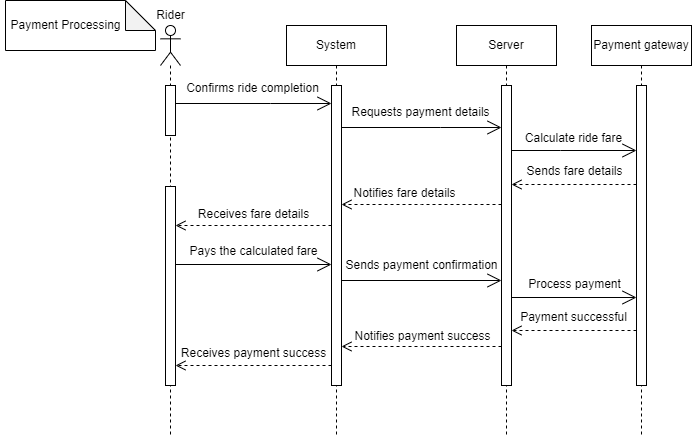

The diagram above was exported from draw.io. Its source (the exported page's mxGraphModel, read from the mxfile embedded in the PNG):
<mxGraphModel dx="1050" dy="558" grid="1" gridSize="10" guides="1" tooltips="1" connect="1" arrows="1" fold="1" page="1" pageScale="1" pageWidth="850" pageHeight="1100" math="0" shadow="0">
  <root>
    <mxCell id="0" />
    <mxCell id="1" parent="0" />
    <mxCell id="GQ0NOmy3ow3wXIASf2Ie-2" value="" style="shape=note;whiteSpace=wrap;html=1;backgroundOutline=1;darkOpacity=0.05;" parent="1" vertex="1">
      <mxGeometry x="5" y="5" width="150" height="50" as="geometry" />
    </mxCell>
    <mxCell id="GQ0NOmy3ow3wXIASf2Ie-3" value="" style="shape=umlLifeline;perimeter=lifelinePerimeter;whiteSpace=wrap;html=1;container=1;dropTarget=0;collapsible=0;recursiveResize=0;outlineConnect=0;portConstraint=eastwest;newEdgeStyle={&quot;edgeStyle&quot;:&quot;elbowEdgeStyle&quot;,&quot;elbow&quot;:&quot;vertical&quot;,&quot;curved&quot;:0,&quot;rounded&quot;:0};participant=umlActor;" parent="1" vertex="1">
      <mxGeometry x="160" y="30" width="20" height="410" as="geometry" />
    </mxCell>
    <mxCell id="GQ0NOmy3ow3wXIASf2Ie-13" value="" style="html=1;points=[];perimeter=orthogonalPerimeter;outlineConnect=0;targetShapes=umlLifeline;portConstraint=eastwest;newEdgeStyle={&quot;edgeStyle&quot;:&quot;elbowEdgeStyle&quot;,&quot;elbow&quot;:&quot;vertical&quot;,&quot;curved&quot;:0,&quot;rounded&quot;:0};" parent="GQ0NOmy3ow3wXIASf2Ie-3" vertex="1">
      <mxGeometry x="5" y="60" width="10" height="50" as="geometry" />
    </mxCell>
    <mxCell id="GQ0NOmy3ow3wXIASf2Ie-40" value="" style="html=1;points=[];perimeter=orthogonalPerimeter;outlineConnect=0;targetShapes=umlLifeline;portConstraint=eastwest;newEdgeStyle={&quot;edgeStyle&quot;:&quot;elbowEdgeStyle&quot;,&quot;elbow&quot;:&quot;vertical&quot;,&quot;curved&quot;:0,&quot;rounded&quot;:0};" parent="GQ0NOmy3ow3wXIASf2Ie-3" vertex="1">
      <mxGeometry x="5" y="161" width="10" height="199" as="geometry" />
    </mxCell>
    <mxCell id="GQ0NOmy3ow3wXIASf2Ie-4" value="Rider" style="text;html=1;align=center;verticalAlign=middle;resizable=0;points=[];autosize=1;strokeColor=none;fillColor=none;" parent="1" vertex="1">
      <mxGeometry x="145" y="5" width="50" height="30" as="geometry" />
    </mxCell>
    <mxCell id="GQ0NOmy3ow3wXIASf2Ie-6" value="Payment gateway" style="shape=umlLifeline;perimeter=lifelinePerimeter;whiteSpace=wrap;html=1;container=1;dropTarget=0;collapsible=0;recursiveResize=0;outlineConnect=0;portConstraint=eastwest;newEdgeStyle={&quot;edgeStyle&quot;:&quot;elbowEdgeStyle&quot;,&quot;elbow&quot;:&quot;vertical&quot;,&quot;curved&quot;:0,&quot;rounded&quot;:0};" parent="1" vertex="1">
      <mxGeometry x="591" y="30" width="100" height="410" as="geometry" />
    </mxCell>
    <mxCell id="GQ0NOmy3ow3wXIASf2Ie-10" value="" style="html=1;points=[];perimeter=orthogonalPerimeter;outlineConnect=0;targetShapes=umlLifeline;portConstraint=eastwest;newEdgeStyle={&quot;edgeStyle&quot;:&quot;elbowEdgeStyle&quot;,&quot;elbow&quot;:&quot;vertical&quot;,&quot;curved&quot;:0,&quot;rounded&quot;:0};" parent="GQ0NOmy3ow3wXIASf2Ie-6" vertex="1">
      <mxGeometry x="45" y="60" width="10" height="300" as="geometry" />
    </mxCell>
    <mxCell id="GQ0NOmy3ow3wXIASf2Ie-7" value="Server" style="shape=umlLifeline;perimeter=lifelinePerimeter;whiteSpace=wrap;html=1;container=1;dropTarget=0;collapsible=0;recursiveResize=0;outlineConnect=0;portConstraint=eastwest;newEdgeStyle={&quot;edgeStyle&quot;:&quot;elbowEdgeStyle&quot;,&quot;elbow&quot;:&quot;vertical&quot;,&quot;curved&quot;:0,&quot;rounded&quot;:0};" parent="1" vertex="1">
      <mxGeometry x="456" y="30" width="100" height="410" as="geometry" />
    </mxCell>
    <mxCell id="GQ0NOmy3ow3wXIASf2Ie-11" value="" style="html=1;points=[];perimeter=orthogonalPerimeter;outlineConnect=0;targetShapes=umlLifeline;portConstraint=eastwest;newEdgeStyle={&quot;edgeStyle&quot;:&quot;elbowEdgeStyle&quot;,&quot;elbow&quot;:&quot;vertical&quot;,&quot;curved&quot;:0,&quot;rounded&quot;:0};" parent="GQ0NOmy3ow3wXIASf2Ie-7" vertex="1">
      <mxGeometry x="45" y="60" width="10" height="300" as="geometry" />
    </mxCell>
    <mxCell id="GQ0NOmy3ow3wXIASf2Ie-8" value="System" style="shape=umlLifeline;perimeter=lifelinePerimeter;whiteSpace=wrap;html=1;container=1;dropTarget=0;collapsible=0;recursiveResize=0;outlineConnect=0;portConstraint=eastwest;newEdgeStyle={&quot;edgeStyle&quot;:&quot;elbowEdgeStyle&quot;,&quot;elbow&quot;:&quot;vertical&quot;,&quot;curved&quot;:0,&quot;rounded&quot;:0};" parent="1" vertex="1">
      <mxGeometry x="286" y="30" width="100" height="410" as="geometry" />
    </mxCell>
    <mxCell id="GQ0NOmy3ow3wXIASf2Ie-12" value="" style="html=1;points=[];perimeter=orthogonalPerimeter;outlineConnect=0;targetShapes=umlLifeline;portConstraint=eastwest;newEdgeStyle={&quot;edgeStyle&quot;:&quot;elbowEdgeStyle&quot;,&quot;elbow&quot;:&quot;vertical&quot;,&quot;curved&quot;:0,&quot;rounded&quot;:0};" parent="GQ0NOmy3ow3wXIASf2Ie-8" vertex="1">
      <mxGeometry x="45" y="60" width="10" height="300" as="geometry" />
    </mxCell>
    <mxCell id="GQ0NOmy3ow3wXIASf2Ie-14" value="" style="endArrow=open;endFill=1;endSize=12;html=1;rounded=0;" parent="1" source="GQ0NOmy3ow3wXIASf2Ie-13" target="GQ0NOmy3ow3wXIASf2Ie-12" edge="1">
      <mxGeometry width="160" relative="1" as="geometry">
        <mxPoint x="225" y="108" as="sourcePoint" />
        <mxPoint x="355" y="108" as="targetPoint" />
        <Array as="points">
          <mxPoint x="270" y="108" />
        </Array>
      </mxGeometry>
    </mxCell>
    <mxCell id="GQ0NOmy3ow3wXIASf2Ie-15" value="Confirms ride completion" style="text;html=1;align=center;verticalAlign=middle;resizable=0;points=[];autosize=1;strokeColor=none;fillColor=none;" parent="1" vertex="1">
      <mxGeometry x="172" y="78" width="160" height="30" as="geometry" />
    </mxCell>
    <mxCell id="GQ0NOmy3ow3wXIASf2Ie-16" value="" style="endArrow=open;endFill=1;endSize=12;html=1;rounded=0;" parent="1" edge="1">
      <mxGeometry width="160" relative="1" as="geometry">
        <mxPoint x="341" y="132" as="sourcePoint" />
        <mxPoint x="501" y="132" as="targetPoint" />
        <Array as="points">
          <mxPoint x="440" y="132" />
        </Array>
      </mxGeometry>
    </mxCell>
    <mxCell id="GQ0NOmy3ow3wXIASf2Ie-17" value="Requests payment details" style="text;html=1;align=center;verticalAlign=middle;resizable=0;points=[];autosize=1;strokeColor=none;fillColor=none;" parent="1" vertex="1">
      <mxGeometry x="340" y="102" width="160" height="30" as="geometry" />
    </mxCell>
    <mxCell id="GQ0NOmy3ow3wXIASf2Ie-18" value="Payment Processing" style="text;html=1;align=center;verticalAlign=middle;resizable=0;points=[];autosize=1;strokeColor=none;fillColor=none;" parent="1" vertex="1">
      <mxGeometry y="15" width="130" height="30" as="geometry" />
    </mxCell>
    <mxCell id="GQ0NOmy3ow3wXIASf2Ie-19" value="" style="endArrow=open;endFill=1;endSize=12;html=1;rounded=0;" parent="1" source="GQ0NOmy3ow3wXIASf2Ie-11" target="GQ0NOmy3ow3wXIASf2Ie-10" edge="1">
      <mxGeometry width="160" relative="1" as="geometry">
        <mxPoint x="495" y="155" as="sourcePoint" />
        <mxPoint x="627" y="155" as="targetPoint" />
        <Array as="points">
          <mxPoint x="560" y="155" />
        </Array>
      </mxGeometry>
    </mxCell>
    <mxCell id="GQ0NOmy3ow3wXIASf2Ie-20" value="Calculate ride fare" style="text;html=1;align=center;verticalAlign=middle;resizable=0;points=[];autosize=1;strokeColor=none;fillColor=none;" parent="1" vertex="1">
      <mxGeometry x="513" y="128" width="120" height="30" as="geometry" />
    </mxCell>
    <mxCell id="GQ0NOmy3ow3wXIASf2Ie-21" value="" style="html=1;verticalAlign=bottom;endArrow=open;dashed=1;endSize=8;edgeStyle=elbowEdgeStyle;elbow=vertical;curved=0;rounded=0;" parent="1" edge="1">
      <mxGeometry relative="1" as="geometry">
        <mxPoint x="636" y="189" as="sourcePoint" />
        <mxPoint x="511" y="189" as="targetPoint" />
      </mxGeometry>
    </mxCell>
    <mxCell id="GQ0NOmy3ow3wXIASf2Ie-22" value="Sends fare details" style="text;html=1;align=center;verticalAlign=middle;resizable=0;points=[];autosize=1;strokeColor=none;fillColor=none;" parent="1" vertex="1">
      <mxGeometry x="514" y="161" width="120" height="30" as="geometry" />
    </mxCell>
    <mxCell id="GQ0NOmy3ow3wXIASf2Ie-23" value="" style="html=1;verticalAlign=bottom;endArrow=open;dashed=1;endSize=8;edgeStyle=elbowEdgeStyle;elbow=vertical;curved=0;rounded=0;" parent="1" edge="1">
      <mxGeometry relative="1" as="geometry">
        <mxPoint x="501" y="209" as="sourcePoint" />
        <mxPoint x="341" y="209" as="targetPoint" />
      </mxGeometry>
    </mxCell>
    <mxCell id="GQ0NOmy3ow3wXIASf2Ie-24" value="Notifies fare details" style="text;html=1;align=center;verticalAlign=middle;resizable=0;points=[];autosize=1;strokeColor=none;fillColor=none;" parent="1" vertex="1">
      <mxGeometry x="339" y="183" width="130" height="30" as="geometry" />
    </mxCell>
    <mxCell id="GQ0NOmy3ow3wXIASf2Ie-25" value="" style="html=1;verticalAlign=bottom;endArrow=open;dashed=1;endSize=8;edgeStyle=elbowEdgeStyle;elbow=vertical;curved=0;rounded=0;" parent="1" target="GQ0NOmy3ow3wXIASf2Ie-40" edge="1">
      <mxGeometry relative="1" as="geometry">
        <mxPoint x="331" y="230" as="sourcePoint" />
        <mxPoint x="175" y="230" as="targetPoint" />
      </mxGeometry>
    </mxCell>
    <mxCell id="GQ0NOmy3ow3wXIASf2Ie-26" value="Receives fare details" style="text;html=1;align=center;verticalAlign=middle;resizable=0;points=[];autosize=1;strokeColor=none;fillColor=none;" parent="1" vertex="1">
      <mxGeometry x="188" y="204" width="130" height="30" as="geometry" />
    </mxCell>
    <mxCell id="GQ0NOmy3ow3wXIASf2Ie-27" value="" style="endArrow=open;endFill=1;endSize=12;html=1;rounded=0;" parent="1" source="GQ0NOmy3ow3wXIASf2Ie-40" edge="1">
      <mxGeometry width="160" relative="1" as="geometry">
        <mxPoint x="175" y="269" as="sourcePoint" />
        <mxPoint x="331" y="269" as="targetPoint" />
      </mxGeometry>
    </mxCell>
    <mxCell id="GQ0NOmy3ow3wXIASf2Ie-28" value="Pays the calculated fare" style="text;html=1;align=center;verticalAlign=middle;resizable=0;points=[];autosize=1;strokeColor=none;fillColor=none;" parent="1" vertex="1">
      <mxGeometry x="178" y="241" width="150" height="30" as="geometry" />
    </mxCell>
    <mxCell id="GQ0NOmy3ow3wXIASf2Ie-29" value="" style="endArrow=open;endFill=1;endSize=12;html=1;rounded=0;" parent="1" edge="1">
      <mxGeometry width="160" relative="1" as="geometry">
        <mxPoint x="341" y="285" as="sourcePoint" />
        <mxPoint x="501" y="285" as="targetPoint" />
      </mxGeometry>
    </mxCell>
    <mxCell id="GQ0NOmy3ow3wXIASf2Ie-30" value="Sends payment confirmation" style="text;html=1;align=center;verticalAlign=middle;resizable=0;points=[];autosize=1;strokeColor=none;fillColor=none;" parent="1" vertex="1">
      <mxGeometry x="331" y="255" width="180" height="30" as="geometry" />
    </mxCell>
    <mxCell id="GQ0NOmy3ow3wXIASf2Ie-32" value="" style="endArrow=open;endFill=1;endSize=12;html=1;rounded=0;" parent="1" edge="1">
      <mxGeometry width="160" relative="1" as="geometry">
        <mxPoint x="511" y="302" as="sourcePoint" />
        <mxPoint x="636" y="302" as="targetPoint" />
      </mxGeometry>
    </mxCell>
    <mxCell id="GQ0NOmy3ow3wXIASf2Ie-33" value="Process payment" style="text;html=1;align=center;verticalAlign=middle;resizable=0;points=[];autosize=1;strokeColor=none;fillColor=none;" parent="1" vertex="1">
      <mxGeometry x="514" y="274" width="120" height="30" as="geometry" />
    </mxCell>
    <mxCell id="GQ0NOmy3ow3wXIASf2Ie-34" value="" style="html=1;verticalAlign=bottom;endArrow=open;dashed=1;endSize=8;edgeStyle=elbowEdgeStyle;elbow=vertical;curved=0;rounded=0;" parent="1" edge="1">
      <mxGeometry relative="1" as="geometry">
        <mxPoint x="636" y="335" as="sourcePoint" />
        <mxPoint x="511" y="335" as="targetPoint" />
      </mxGeometry>
    </mxCell>
    <mxCell id="GQ0NOmy3ow3wXIASf2Ie-35" value="Payment successful" style="text;html=1;align=center;verticalAlign=middle;resizable=0;points=[];autosize=1;strokeColor=none;fillColor=none;" parent="1" vertex="1">
      <mxGeometry x="508" y="307" width="130" height="30" as="geometry" />
    </mxCell>
    <mxCell id="GQ0NOmy3ow3wXIASf2Ie-36" value="" style="html=1;verticalAlign=bottom;endArrow=open;dashed=1;endSize=8;edgeStyle=elbowEdgeStyle;elbow=vertical;curved=0;rounded=0;" parent="1" edge="1">
      <mxGeometry relative="1" as="geometry">
        <mxPoint x="501" y="351" as="sourcePoint" />
        <mxPoint x="341" y="351" as="targetPoint" />
      </mxGeometry>
    </mxCell>
    <mxCell id="GQ0NOmy3ow3wXIASf2Ie-37" value="Notifies payment success" style="text;html=1;align=center;verticalAlign=middle;resizable=0;points=[];autosize=1;strokeColor=none;fillColor=none;" parent="1" vertex="1">
      <mxGeometry x="342" y="326" width="160" height="30" as="geometry" />
    </mxCell>
    <mxCell id="GQ0NOmy3ow3wXIASf2Ie-38" value="" style="html=1;verticalAlign=bottom;endArrow=open;dashed=1;endSize=8;edgeStyle=elbowEdgeStyle;elbow=vertical;curved=0;rounded=0;" parent="1" edge="1">
      <mxGeometry relative="1" as="geometry">
        <mxPoint x="331" y="370" as="sourcePoint" />
        <mxPoint x="175" y="370" as="targetPoint" />
      </mxGeometry>
    </mxCell>
    <mxCell id="GQ0NOmy3ow3wXIASf2Ie-39" value="Receives payment success" style="text;html=1;align=center;verticalAlign=middle;resizable=0;points=[];autosize=1;strokeColor=none;fillColor=none;" parent="1" vertex="1">
      <mxGeometry x="168" y="343" width="170" height="30" as="geometry" />
    </mxCell>
  </root>
</mxGraphModel>